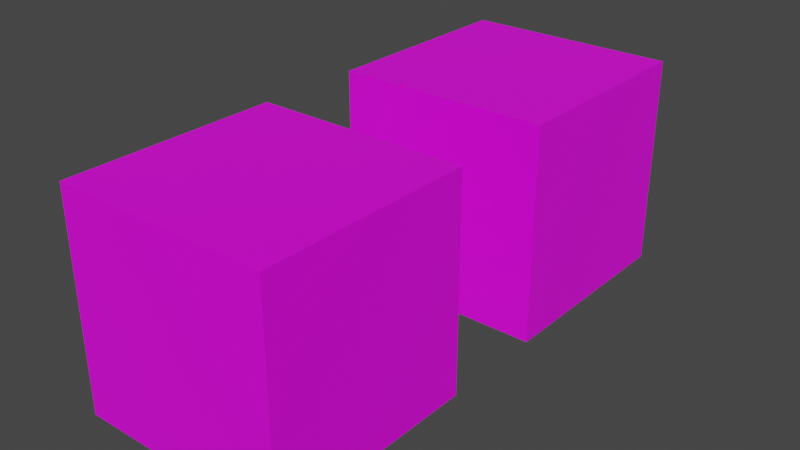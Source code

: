 # Source: test.blend  (saved by Blender 2.82.7; exported with 4.5.12 LTS)
import bpy
from mathutils import Matrix  # noqa: F401  (used for matrix-valued properties, if any)

bpy.ops.wm.read_factory_settings(use_empty=True)
scene = bpy.context.scene
scene.name = 'Scene'

# ---- collections
col_collection = bpy.data.collections.new('Collection'); scene.collection.children.link(col_collection)

# ---- images (referenced by path relative to the original .blend; pixels are not part of the script)
import os
ASSET_DIR = os.environ.get("B2B_ASSET_DIR", "")  # directory of the original .blend (textures are referenced by path, not embedded)
HERE = os.path.dirname(os.path.abspath(__file__))  # packed textures are extracted next to this script under _unpacked/

def load_image(name, relpath, width, height, colorspace="sRGB"):
    """Load a texture the original file referenced (path relative to the .blend, or extracted next to this script)."""
    p = next((c for c in (os.path.join(HERE, relpath), os.path.join(ASSET_DIR, relpath)) if relpath and os.path.exists(c)), "")
    if p:
        img = bpy.data.images.load(p, check_existing=True)
        img.name = name
    else:  # same state as the original file: an image datablock whose file is absent (Cycles renders it pink)
        img = bpy.data.images.new(name, width, height)
        img.source = "FILE"
        img.filepath = "//" + (relpath or name)
    img.colorspace_settings.name = colorspace
    return img
img_uv_small_png = load_image('uv-small.png', 'uv-small.png', 1024, 1024, 'sRGB')
img_skybox_png = load_image('skybox.png', 'skybox.png', 1024, 1024, 'sRGB')

# ---- materials (node trees are filled in below, after node groups)
mat_material = bpy.data.materials.new('Material')
mat_material.alpha_threshold = 0.0
mat_material.use_transparent_shadow = False
mat_material.line_color = (0.0, 0.0, 0.0, 1.0)
mat_material_001 = bpy.data.materials.new('Material.001')
mat_material_001.use_transparent_shadow = False

# ---- material node trees
mat_material.use_nodes = True; mat_material.node_tree.nodes.clear()
_N = mat_material.node_tree.nodes; _L = mat_material.node_tree.links
n0 = _N.new('ShaderNodeOutputMaterial'); n0.name = 'Material Output'; n0.location = (300, 300)
n1 = _N.new('ShaderNodeBsdfPrincipled'); n1.name = 'Principled BSDF'; n1.location = (10, 300)
n1.distribution = 'GGX'
n1.subsurface_method = 'BURLEY'
n1.inputs[2].default_value = 0.4
n1.inputs[3].default_value = 1.45
n1.inputs[27].default_value = (0.0, 0.0, 0.0, 1.0)
n1.inputs[28].default_value = 1.0
n2 = _N.new('ShaderNodeTexImage'); n2.name = 'Image Texture'; n2.location = (-363, 213)
n2.image = img_uv_small_png
_L.new(n1.outputs[0], n0.inputs[0])
_L.new(n2.outputs[0], n1.inputs[0])
n0.is_active_output = True
mat_material_001.use_nodes = True; mat_material_001.node_tree.nodes.clear()
_N = mat_material_001.node_tree.nodes; _L = mat_material_001.node_tree.links
n0 = _N.new('ShaderNodeBsdfPrincipled'); n0.name = 'Principled BSDF'; n0.location = (10, 300)
n0.distribution = 'GGX'
n0.subsurface_method = 'BURLEY'
n0.inputs[3].default_value = 1.45
n0.inputs[27].default_value = (0.0, 0.0, 0.0, 1.0)
n0.inputs[28].default_value = 1.0
n1 = _N.new('ShaderNodeTexImage'); n1.name = 'Image Texture'; n1.location = (-391, 255)
n1.image = img_skybox_png
n2 = _N.new('ShaderNodeOutputMaterial'); n2.name = 'Material Output'; n2.location = (300, 300)
_L.new(n1.outputs[0], n0.inputs[0])
_L.new(n0.outputs[0], n2.inputs[0])
n2.is_active_output = True

# ---- world
world_world = bpy.data.worlds.new('World'); scene.world = world_world
world_world.use_nodes = True; world_world.node_tree.nodes.clear()
_N = world_world.node_tree.nodes; _L = world_world.node_tree.links
n0 = _N.new('ShaderNodeOutputWorld'); n0.name = 'World Output'; n0.location = (300, 300)
n1 = _N.new('ShaderNodeBackground'); n1.name = 'Background'; n1.location = (10, 300)
n1.inputs[0].default_value = (0.05088, 0.05088, 0.05088, 1.0)
_L.new(n1.outputs[0], n0.inputs[0])
n0.is_active_output = True
world_world.color = (0.05088, 0.05088, 0.05088)
world_world.use_sun_shadow = False
world_world.sun_shadow_jitter_overblur = 0.0

# ---- meshes
me_cube = bpy.data.meshes.new('Cube')
me_cube.from_pydata([(1.0, 1.0, 1.0), (1.0, 1.0, -1.0), (1.0, -1.0, 1.0), (1.0, -1.0, -1.0), (-1.0, 1.0, 1.0), (-1.0, 1.0, -1.0), (-1.0, -1.0, 1.0), (-1.0, -1.0, -1.0)], [], [(0, 4, 6, 2), (3, 2, 6, 7), (7, 6, 4, 5), (5, 1, 3, 7), (1, 0, 2, 3), (5, 4, 0, 1)])
_uv = me_cube.uv_layers.new(name='UVMap')
_uv.uv.foreach_set('vector', [0.625, 0.5, 0.875, 0.5, 0.875, 0.75, 0.625, 0.75, 0.375, 0.75, 0.625, 0.75, 0.625, 1.0, 0.375, 1.0, 0.375, 0.0, 0.625, 0.0, 0.625, 0.25, 0.375, 0.25, 0.125, 0.5, 0.375, 0.5, 0.375, 0.75, 0.125, 0.75, 0.375, 0.5, 0.625, 0.5, 0.625, 0.75, 0.375, 0.75, 0.375, 0.25, 0.625, 0.25, 0.625, 0.5, 0.375, 0.5])
me_cube.materials.append(mat_material)
me_cube.use_remesh_preserve_volume = False
me_cube.use_remesh_preserve_attributes = False
me_cube.use_mirror_vertex_groups = False
me_cube.update()
me_cube_001 = bpy.data.meshes.new('Cube.001')
me_cube_001.from_pydata([(1.0, 1.0, 1.0), (1.0, 1.0, -1.0), (1.0, -1.0, 1.0), (1.0, -1.0, -1.0), (-1.0, 1.0, 1.0), (-1.0, 1.0, -1.0), (-1.0, -1.0, 1.0), (-1.0, -1.0, -1.0)], [], [(0, 4, 6, 2), (3, 2, 6, 7), (7, 6, 4, 5), (5, 1, 3, 7), (1, 0, 2, 3), (5, 4, 0, 1)])
_uv = me_cube_001.uv_layers.new(name='UVMap')
_uv.uv.foreach_set('vector', [0.5, 0.5, 0.75, 0.5, 0.75, 0.75, 0.5, 0.75, 0.25, 0.75, 0.5, 0.75, 0.5, 1.0, 0.25, 1.0, 0.25, 0.0, 0.5, 0.0, 0.5, 0.25, 0.25, 0.25, 0.0, 0.5, 0.25, 0.5, 0.25, 0.75, 0.0, 0.75, 0.25, 0.5, 0.5, 0.5, 0.5, 0.75, 0.25, 0.75, 0.25, 0.25, 0.5, 0.25, 0.5, 0.5, 0.25, 0.5])
me_cube_001.materials.append(mat_material_001)
me_cube_001.use_remesh_preserve_volume = False
me_cube_001.use_remesh_preserve_attributes = False
me_cube_001.use_mirror_vertex_groups = False
me_cube_001.update()

# ---- objects
ob_cube = bpy.data.objects.new('Cube', me_cube)
ob_cube_001 = bpy.data.objects.new('Cube.001', me_cube_001)

# ---- transforms, parenting, visibility, modifiers, constraints
ob_cube.location = (0.0, 0.0, 0.0)
ob_cube.lock_rotations_4d = False
ob_cube.empty_display_type = 'ARROWS'
ob_cube.lineart.crease_threshold = 0.0
ob_cube_001.location = (0.0, 3.0, 0.0)
ob_cube_001.lock_rotations_4d = False
ob_cube_001.empty_display_type = 'ARROWS'
ob_cube_001.lineart.crease_threshold = 0.0

# ---- collection membership
col_collection.objects.link(ob_cube)
col_collection.objects.link(ob_cube_001)

# ---- scene / render settings (as saved in the file)
scene.frame_start = 1; scene.frame_end = 250; scene.frame_set(1)
scene.render.engine = 'BLENDER_EEVEE_NEXT'
scene.cycles.use_denoising = False
scene.cycles.samples = 128
scene.cycles.sampling_pattern = 'TABULATED_SOBOL'
scene.cycles.use_adaptive_sampling = False
scene.cycles.use_light_tree = False
scene.view_settings.view_transform = 'Filmic'
bpy.context.view_layer.update()

# ---- added for rendering (the .blend has no active camera and no usable light): camera, sun
cam_auto = bpy.data.cameras.new('AutoCamera')
cam_auto.lens = 50.0
cam_auto.sensor_width = 36.0
cam_auto.clip_end = 1000.0
ob_auto_camera = bpy.data.objects.new('AutoCamera', cam_auto)
scene.collection.objects.link(ob_auto_camera)
ob_auto_camera.location = (5.31501, -4.87801, 4.25201)
ob_auto_camera.rotation_euler = (1.09748, -7.21219e-08, 0.694738)
scene.camera = ob_auto_camera
light_auto_sun = bpy.data.lights.new('AutoSun', 'SUN')
light_auto_sun.energy = 3.0
light_auto_sun.angle = 0.0523599
ob_auto_sun = bpy.data.objects.new('AutoSun', light_auto_sun)
scene.collection.objects.link(ob_auto_sun)
ob_auto_sun.rotation_euler = (0.872665, 0.174533, 0.523599)
bpy.context.view_layer.update()
